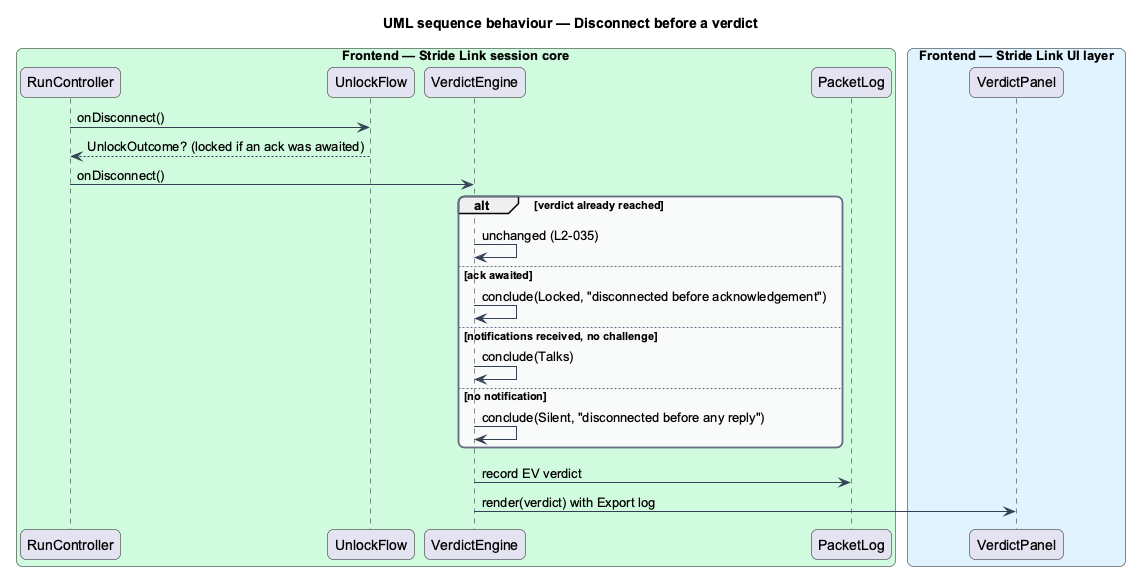

The diagram above was rendered by PlantUML. Its source (embedded in the PNG):
@startuml
title UML sequence behaviour — Disconnect before a verdict
skinparam backgroundColor #FFFFFF
skinparam shadowing false
skinparam roundcorner 12
skinparam defaultFontName Arial
skinparam ArrowColor #344054
skinparam rectangle {
  BorderColor #344054
  FontColor #101828
}
skinparam package {
  BorderColor #667085
  FontColor #101828
  BackgroundColor #F9FAFB
}
box "Frontend — Stride Link session core" #D1FADF
  participant "RunController" as run
  participant "UnlockFlow" as flow
  participant "VerdictEngine" as engine
  participant "PacketLog" as log
end box
box "Frontend — Stride Link UI layer" #E0F2FE
  participant "VerdictPanel" as panel
end box
run -> flow : onDisconnect()
flow --> run : UnlockOutcome? (locked if an ack was awaited)
run -> engine : onDisconnect()
alt verdict already reached
  engine -> engine : unchanged (L2-035)
else ack awaited
  engine -> engine : conclude(Locked, "disconnected before acknowledgement")
else notifications received, no challenge
  engine -> engine : conclude(Talks)
else no notification
  engine -> engine : conclude(Silent, "disconnected before any reply")
end
engine -> log : record EV verdict
engine -> panel : render(verdict) with Export log
@enduml